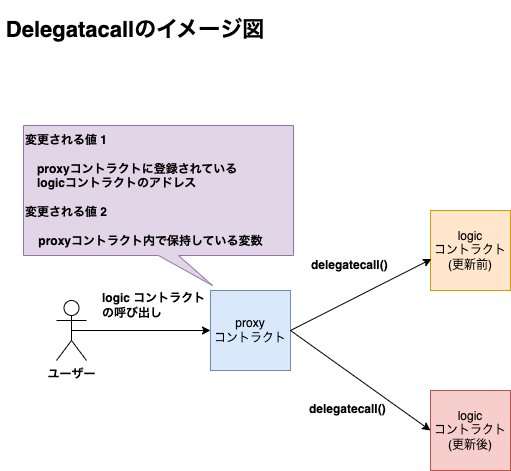

The diagram above was exported from draw.io. Its source (the exported page's mxGraphModel, read from the mxfile embedded in the PNG):
<mxGraphModel dx="2066" dy="1190" grid="1" gridSize="10" guides="1" tooltips="1" connect="1" arrows="1" fold="1" page="1" pageScale="1" pageWidth="827" pageHeight="1169" math="0" shadow="0">
  <root>
    <mxCell id="0" />
    <mxCell id="1" parent="0" />
    <mxCell id="2NuNlHKh36lMKqr2MWiC-1" value="&lt;b&gt;ユーザー&lt;/b&gt;" style="shape=umlActor;verticalLabelPosition=bottom;verticalAlign=top;html=1;outlineConnect=0;" vertex="1" parent="1">
      <mxGeometry x="66" y="430" width="30" height="60" as="geometry" />
    </mxCell>
    <mxCell id="2NuNlHKh36lMKqr2MWiC-5" value="proxy&lt;br&gt;コントラクト" style="whiteSpace=wrap;html=1;aspect=fixed;fillColor=#dae8fc;strokeColor=#6c8ebf;" vertex="1" parent="1">
      <mxGeometry x="220" y="420" width="80" height="80" as="geometry" />
    </mxCell>
    <mxCell id="2NuNlHKh36lMKqr2MWiC-6" value="logic&lt;br&gt;コントラクト&lt;br&gt;(更新前)" style="whiteSpace=wrap;html=1;aspect=fixed;fillColor=#ffe6cc;strokeColor=#d79b00;" vertex="1" parent="1">
      <mxGeometry x="440" y="340" width="80" height="80" as="geometry" />
    </mxCell>
    <mxCell id="2NuNlHKh36lMKqr2MWiC-7" value="logic&lt;br&gt;コントラクト&lt;br&gt;(更新後)" style="whiteSpace=wrap;html=1;aspect=fixed;fillColor=#f8cecc;strokeColor=#b85450;" vertex="1" parent="1">
      <mxGeometry x="440" y="520" width="80" height="80" as="geometry" />
    </mxCell>
    <mxCell id="2NuNlHKh36lMKqr2MWiC-8" value="" style="endArrow=classic;html=1;rounded=0;exitX=0.5;exitY=0.5;exitDx=0;exitDy=0;exitPerimeter=0;" edge="1" parent="1" source="2NuNlHKh36lMKqr2MWiC-1" target="2NuNlHKh36lMKqr2MWiC-5">
      <mxGeometry width="50" height="50" relative="1" as="geometry">
        <mxPoint x="390" y="620" as="sourcePoint" />
        <mxPoint x="440" y="570" as="targetPoint" />
      </mxGeometry>
    </mxCell>
    <mxCell id="2NuNlHKh36lMKqr2MWiC-9" value="" style="endArrow=classic;html=1;rounded=0;exitX=1;exitY=0.5;exitDx=0;exitDy=0;entryX=0.013;entryY=0.606;entryDx=0;entryDy=0;entryPerimeter=0;" edge="1" parent="1" source="2NuNlHKh36lMKqr2MWiC-5" target="2NuNlHKh36lMKqr2MWiC-6">
      <mxGeometry width="50" height="50" relative="1" as="geometry">
        <mxPoint x="310" y="459.5" as="sourcePoint" />
        <mxPoint x="435" y="459.5" as="targetPoint" />
      </mxGeometry>
    </mxCell>
    <mxCell id="2NuNlHKh36lMKqr2MWiC-10" value="" style="endArrow=classic;html=1;rounded=0;exitX=1;exitY=0.5;exitDx=0;exitDy=0;entryX=0;entryY=0.5;entryDx=0;entryDy=0;" edge="1" parent="1" source="2NuNlHKh36lMKqr2MWiC-5" target="2NuNlHKh36lMKqr2MWiC-7">
      <mxGeometry width="50" height="50" relative="1" as="geometry">
        <mxPoint x="310" y="470" as="sourcePoint" />
        <mxPoint x="451.03999999999996" y="398.48" as="targetPoint" />
      </mxGeometry>
    </mxCell>
    <mxCell id="2NuNlHKh36lMKqr2MWiC-11" value="logic コントラクト&lt;br&gt;の呼び出し" style="text;html=1;strokeColor=none;fillColor=none;align=left;verticalAlign=middle;whiteSpace=wrap;rounded=0;fontStyle=1" vertex="1" parent="1">
      <mxGeometry x="110" y="420" width="110" height="30" as="geometry" />
    </mxCell>
    <mxCell id="2NuNlHKh36lMKqr2MWiC-12" value="delegatecall()" style="text;html=1;strokeColor=none;fillColor=none;align=left;verticalAlign=middle;whiteSpace=wrap;rounded=0;fontStyle=1" vertex="1" parent="1">
      <mxGeometry x="319" y="380" width="110" height="30" as="geometry" />
    </mxCell>
    <mxCell id="2NuNlHKh36lMKqr2MWiC-13" value="delegatecall()" style="text;html=1;strokeColor=none;fillColor=none;align=left;verticalAlign=middle;whiteSpace=wrap;rounded=0;fontStyle=1" vertex="1" parent="1">
      <mxGeometry x="317" y="524" width="110" height="30" as="geometry" />
    </mxCell>
    <mxCell id="2NuNlHKh36lMKqr2MWiC-14" value="&lt;b&gt;変更される値 1&amp;nbsp;&lt;br&gt;&lt;br&gt;　proxyコントラクトに登録されている　　&lt;br&gt;　logicコントラクトのアドレス&lt;br&gt;&lt;br&gt;変更される値 2&lt;br&gt;&lt;br&gt;&amp;nbsp; &amp;nbsp; proxyコントラクト内で保持している変数&lt;br&gt;&lt;/b&gt;" style="shape=callout;whiteSpace=wrap;html=1;perimeter=calloutPerimeter;fillColor=#e1d5e7;strokeColor=#9673a6;position2=0.7;align=left;" vertex="1" parent="1">
      <mxGeometry x="33" y="255" width="270" height="160" as="geometry" />
    </mxCell>
    <mxCell id="2NuNlHKh36lMKqr2MWiC-15" value="Delegatacallのイメージ図" style="text;html=1;strokeColor=none;fillColor=none;align=center;verticalAlign=middle;whiteSpace=wrap;rounded=0;fontStyle=1;fontSize=22;" vertex="1" parent="1">
      <mxGeometry x="10" y="130" width="270" height="60" as="geometry" />
    </mxCell>
  </root>
</mxGraphModel>